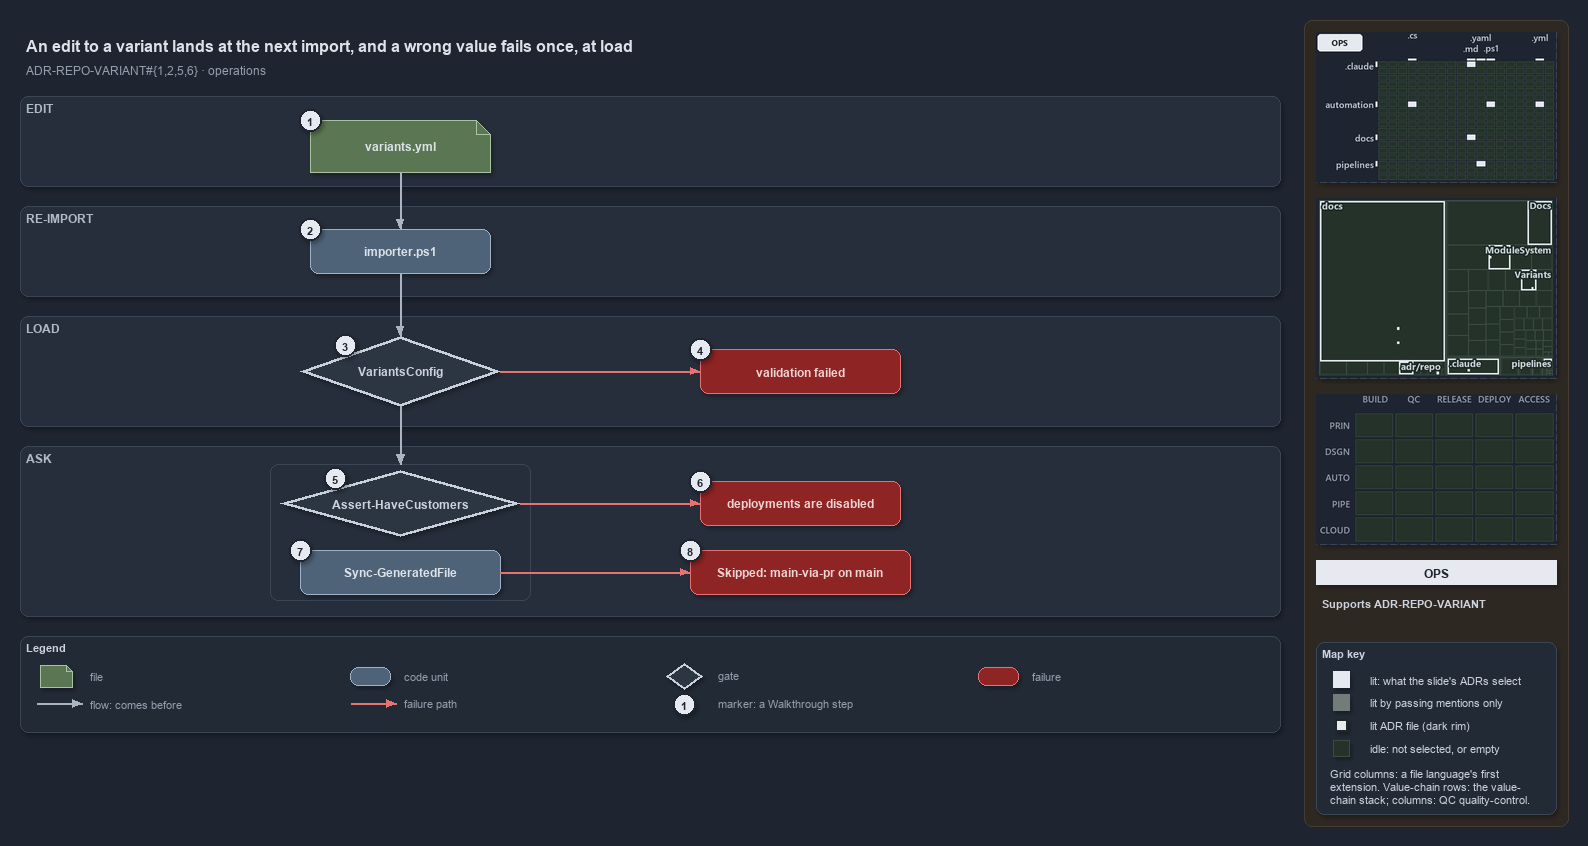

The diagram above was exported from draw.io. Its source (the exported page's mxGraphModel, read from the mxfile embedded in the PNG):
<mxGraphModel dx="1024" dy="768" grid="0" gridSize="10" guides="1" tooltips="1" connect="1" arrows="1" fold="1" page="1" pageScale="1" pageWidth="1572" pageHeight="736" background="#1E2430" math="0" shadow="1">
  <root>
    <mxCell id="0" />
    <mxCell id="1" parent="0" />
    <mxCell id="sidebar-bg" value="" style="rounded=1;arcSize=2;html=1;fillColor=#2E2823;strokeColor=#453C33;shadow=0;" vertex="1" parent="1">
      <mxGeometry x="1304" y="4" width="264" height="806" as="geometry" />
    </mxCell>
    <mxCell id="title" value="An edit to a variant lands at the next import, and a wrong value fails once, at load" style="text;html=1;align=left;verticalAlign=middle;fontSize=16;fontStyle=1;fontColor=#DDE2E9;" vertex="1" parent="1">
      <mxGeometry x="20" y="14" width="1260" height="30" as="geometry" />
    </mxCell>
    <mxCell id="subtitle" value="ADR-REPO-VARIANT#{1,2,5,6} &amp;#183; operations" style="text;html=1;align=left;verticalAlign=middle;fontSize=12;fontColor=#949FAE;" vertex="1" parent="1">
      <mxGeometry x="20" y="44" width="1240" height="20" as="geometry" />
    </mxCell>
    <mxCell id="band-edit" value="EDIT" style="rounded=1;html=1;arcSize=3;fillColor=#262E3B;strokeColor=#3A4555;verticalAlign=top;align=left;spacingLeft=8;fontStyle=1;fontSize=12;fontColor=#B0BAC7;" vertex="1" parent="1">
      <mxGeometry x="20" y="80" width="1260" height="90" as="geometry" />
    </mxCell>
    <mxCell id="band-import" value="RE-IMPORT" style="rounded=1;html=1;arcSize=3;fillColor=#262E3B;strokeColor=#3A4555;verticalAlign=top;align=left;spacingLeft=8;fontStyle=1;fontSize=12;fontColor=#B0BAC7;" vertex="1" parent="1">
      <mxGeometry x="20" y="190" width="1260" height="90" as="geometry" />
    </mxCell>
    <mxCell id="band-load" value="LOAD" style="rounded=1;html=1;arcSize=3;fillColor=#262E3B;strokeColor=#3A4555;verticalAlign=top;align=left;spacingLeft=8;fontStyle=1;fontSize=12;fontColor=#B0BAC7;" vertex="1" parent="1">
      <mxGeometry x="20" y="300" width="1260" height="110" as="geometry" />
    </mxCell>
    <mxCell id="band-ask" value="ASK" style="rounded=1;html=1;arcSize=3;fillColor=#262E3B;strokeColor=#3A4555;verticalAlign=top;align=left;spacingLeft=8;fontStyle=1;fontSize=12;fontColor=#B0BAC7;" vertex="1" parent="1">
      <mxGeometry x="20" y="430" width="1260" height="170" as="geometry" />
    </mxCell>
    <mxCell id="g-file" value="&lt;b&gt;variants.yml&lt;/b&gt;" style="shape=note;size=14;whiteSpace=wrap;html=1;fillColor=#5B7653;strokeColor=#A9C29F;fontColor=#DDE2E9;fontSize=12;" vertex="1" parent="1">
      <mxGeometry x="310" y="104" width="180" height="52" as="geometry" />
    </mxCell>
    <mxCell id="g-importer" value="&lt;b&gt;importer.ps1&lt;/b&gt;" style="rounded=1;whiteSpace=wrap;html=1;arcSize=20;fillColor=#4E6378;strokeColor=#9FB3C8;fontColor=#DDE2E9;fontSize=12;" vertex="1" parent="1">
      <mxGeometry x="310" y="213" width="180" height="44" as="geometry" />
    </mxCell>
    <mxCell id="g-variantsconfig" value="&lt;b&gt;VariantsConfig&lt;/b&gt;" style="rhombus;whiteSpace=wrap;html=1;fillColor=#2C3542;strokeColor=#C7D0DB;strokeWidth=3;fontColor=#CDD3DC;fontSize=12;" vertex="1" parent="1">
      <mxGeometry x="300" y="320" width="200" height="70" as="geometry" />
    </mxCell>
    <mxCell id="x-validation" value="&lt;b&gt;validation failed&lt;/b&gt;" style="rounded=1;whiteSpace=wrap;html=1;arcSize=20;fillColor=#8E2424;strokeColor=#E57373;fontColor=#EFD4D4;fontSize=12;" vertex="1" parent="1">
      <mxGeometry x="700" y="333" width="200" height="44" as="geometry" />
    </mxCell>
    <mxCell id="frame-ask" value="" style="rounded=1;html=1;arcSize=6;fillColor=none;strokeColor=#3A4555;" vertex="1" parent="1">
      <mxGeometry x="270" y="448" width="260" height="136" as="geometry" />
    </mxCell>
    <mxCell id="port-frame-top" value="" style="text;html=1;strokeColor=none;fillColor=none;" vertex="1" parent="1">
      <mxGeometry x="400" y="448" width="1" height="1" as="geometry" />
    </mxCell>
    <mxCell id="g-assert" value="&lt;b&gt;Assert-HaveCustomers&lt;/b&gt;" style="rhombus;whiteSpace=wrap;html=1;fillColor=#2C3542;strokeColor=#C7D0DB;strokeWidth=3;fontColor=#CDD3DC;fontSize=12;" vertex="1" parent="1">
      <mxGeometry x="280" y="454" width="240" height="66" as="geometry" />
    </mxCell>
    <mxCell id="x-disabled" value="&lt;b&gt;deployments are disabled&lt;/b&gt;" style="rounded=1;whiteSpace=wrap;html=1;arcSize=20;fillColor=#8E2424;strokeColor=#E57373;fontColor=#EFD4D4;fontSize=12;" vertex="1" parent="1">
      <mxGeometry x="700" y="465" width="200" height="44" as="geometry" />
    </mxCell>
    <mxCell id="g-sync" value="&lt;b&gt;Sync-GeneratedFile&lt;/b&gt;" style="rounded=1;whiteSpace=wrap;html=1;arcSize=20;fillColor=#4E6378;strokeColor=#9FB3C8;fontColor=#DDE2E9;fontSize=12;" vertex="1" parent="1">
      <mxGeometry x="300" y="534" width="200" height="44" as="geometry" />
    </mxCell>
    <mxCell id="x-skipped" value="&lt;b&gt;Skipped: main-via-pr on main&lt;/b&gt;" style="rounded=1;whiteSpace=wrap;html=1;arcSize=20;fillColor=#8E2424;strokeColor=#E57373;fontColor=#EFD4D4;fontSize=12;" vertex="1" parent="1">
      <mxGeometry x="690" y="534" width="220" height="44" as="geometry" />
    </mxCell>
    <mxCell id="e-file-importer" value="" style="edgeStyle=orthogonalEdgeStyle;rounded=1;html=1;endArrow=block;strokeColor=#AAB4C3;shadow=0;fontColor=#CDD3DC;" edge="1" parent="1" source="g-file" target="g-importer">
      <mxGeometry relative="1" as="geometry" />
    </mxCell>
    <mxCell id="e-importer-load" value="" style="edgeStyle=orthogonalEdgeStyle;rounded=1;html=1;endArrow=block;strokeColor=#AAB4C3;shadow=0;fontColor=#CDD3DC;" edge="1" parent="1" source="g-importer" target="g-variantsconfig">
      <mxGeometry relative="1" as="geometry" />
    </mxCell>
    <mxCell id="e-load-ask" value="" style="edgeStyle=orthogonalEdgeStyle;rounded=1;html=1;endArrow=block;strokeColor=#AAB4C3;shadow=0;fontColor=#CDD3DC;" edge="1" parent="1" source="g-variantsconfig" target="port-frame-top">
      <mxGeometry relative="1" as="geometry" />
    </mxCell>
    <mxCell id="e-load-validation" value="" style="edgeStyle=orthogonalEdgeStyle;rounded=1;html=1;endArrow=block;strokeColor=#E57373;shadow=0;fontColor=#CDD3DC;" edge="1" parent="1" source="g-variantsconfig" target="x-validation">
      <mxGeometry relative="1" as="geometry" />
    </mxCell>
    <mxCell id="e-assert-disabled" value="" style="edgeStyle=orthogonalEdgeStyle;rounded=1;html=1;endArrow=block;strokeColor=#E57373;shadow=0;fontColor=#CDD3DC;" edge="1" parent="1" source="g-assert" target="x-disabled">
      <mxGeometry relative="1" as="geometry" />
    </mxCell>
    <mxCell id="e-sync-skipped" value="" style="edgeStyle=orthogonalEdgeStyle;rounded=1;html=1;endArrow=block;strokeColor=#E57373;shadow=0;fontColor=#CDD3DC;" edge="1" parent="1" source="g-sync" target="x-skipped">
      <mxGeometry relative="1" as="geometry" />
    </mxCell>
    <mxCell id="mark-1" value="1" style="ellipse;html=1;fillColor=#E6EAF0;strokeColor=#1E2430;strokeWidth=2;fontColor=#1E2430;fontStyle=1;fontSize=11;" vertex="1" parent="1">
      <mxGeometry x="299" y="93" width="22" height="22" as="geometry" />
    </mxCell>
    <mxCell id="mark-2" value="2" style="ellipse;html=1;fillColor=#E6EAF0;strokeColor=#1E2430;strokeWidth=2;fontColor=#1E2430;fontStyle=1;fontSize=11;" vertex="1" parent="1">
      <mxGeometry x="299" y="202" width="22" height="22" as="geometry" />
    </mxCell>
    <mxCell id="mark-3" value="3" style="ellipse;html=1;fillColor=#E6EAF0;strokeColor=#1E2430;strokeWidth=2;fontColor=#1E2430;fontStyle=1;fontSize=11;" vertex="1" parent="1">
      <mxGeometry x="334" y="318" width="22" height="22" as="geometry" />
    </mxCell>
    <mxCell id="mark-4" value="4" style="ellipse;html=1;fillColor=#E6EAF0;strokeColor=#1E2430;strokeWidth=2;fontColor=#1E2430;fontStyle=1;fontSize=11;" vertex="1" parent="1">
      <mxGeometry x="689" y="322" width="22" height="22" as="geometry" />
    </mxCell>
    <mxCell id="mark-5" value="5" style="ellipse;html=1;fillColor=#E6EAF0;strokeColor=#1E2430;strokeWidth=2;fontColor=#1E2430;fontStyle=1;fontSize=11;" vertex="1" parent="1">
      <mxGeometry x="324" y="451" width="22" height="22" as="geometry" />
    </mxCell>
    <mxCell id="mark-6" value="6" style="ellipse;html=1;fillColor=#E6EAF0;strokeColor=#1E2430;strokeWidth=2;fontColor=#1E2430;fontStyle=1;fontSize=11;" vertex="1" parent="1">
      <mxGeometry x="689" y="454" width="22" height="22" as="geometry" />
    </mxCell>
    <mxCell id="mark-7" value="7" style="ellipse;html=1;fillColor=#E6EAF0;strokeColor=#1E2430;strokeWidth=2;fontColor=#1E2430;fontStyle=1;fontSize=11;" vertex="1" parent="1">
      <mxGeometry x="289" y="523" width="22" height="22" as="geometry" />
    </mxCell>
    <mxCell id="mark-8" value="8" style="ellipse;html=1;fillColor=#E6EAF0;strokeColor=#1E2430;strokeWidth=2;fontColor=#1E2430;fontStyle=1;fontSize=11;" vertex="1" parent="1">
      <mxGeometry x="679" y="523" width="22" height="22" as="geometry" />
    </mxCell>
    <mxCell id="legend" value="&lt;b&gt;Legend&lt;/b&gt;" style="rounded=1;whiteSpace=wrap;html=1;arcSize=6;fillColor=#222A36;strokeColor=#3A4555;align=left;verticalAlign=top;spacing=8;fontSize=11;fontColor=#CDD3DC;" vertex="1" parent="1">
      <mxGeometry x="20" y="620" width="1260" height="96" as="geometry" />
    </mxCell>
    <mxCell id="lg-0" value="" style="shape=note;size=6;html=1;fillColor=#5B7653;strokeColor=#A9C29F;" vertex="1" parent="1">
      <mxGeometry x="40" y="649" width="32" height="22" as="geometry" />
    </mxCell>
    <mxCell id="lg-0-t" value="file" style="text;html=1;align=left;verticalAlign=middle;fontSize=11;fontColor=#949FAE;" vertex="1" parent="1">
      <mxGeometry x="84" y="649" width="260" height="20" as="geometry" />
    </mxCell>
    <mxCell id="lg-1" value="" style="rounded=1;html=1;arcSize=20;fillColor=#4E6378;strokeColor=#9FB3C8;" vertex="1" parent="1">
      <mxGeometry x="350" y="651" width="40" height="18" as="geometry" />
    </mxCell>
    <mxCell id="lg-1-t" value="code unit" style="text;html=1;align=left;verticalAlign=middle;fontSize=11;fontColor=#949FAE;" vertex="1" parent="1">
      <mxGeometry x="398" y="649" width="260" height="20" as="geometry" />
    </mxCell>
    <mxCell id="lg-2" value="" style="rhombus;html=1;fillColor=#2C3542;strokeColor=#C7D0DB;strokeWidth=2;fontColor=#CDD3DC;" vertex="1" parent="1">
      <mxGeometry x="666" y="647" width="36" height="26" as="geometry" />
    </mxCell>
    <mxCell id="lg-2-t" value="gate" style="text;html=1;align=left;verticalAlign=middle;fontSize=11;fontColor=#949FAE;" vertex="1" parent="1">
      <mxGeometry x="712" y="649" width="260" height="20" as="geometry" />
    </mxCell>
    <mxCell id="lg-3" value="" style="rounded=1;html=1;arcSize=20;fillColor=#8E2424;strokeColor=#E57373;" vertex="1" parent="1">
      <mxGeometry x="978" y="651" width="40" height="18" as="geometry" />
    </mxCell>
    <mxCell id="lg-3-t" value="failure" style="text;html=1;align=left;verticalAlign=middle;fontSize=11;fontColor=#949FAE;" vertex="1" parent="1">
      <mxGeometry x="1026" y="649" width="260" height="20" as="geometry" />
    </mxCell>
    <mxCell id="lg-4-a" value="" style="text;html=1;strokeColor=none;fillColor=none;" vertex="1" parent="1">
      <mxGeometry x="36" y="687" width="1" height="1" as="geometry" />
    </mxCell>
    <mxCell id="lg-4-b" value="" style="text;html=1;strokeColor=none;fillColor=none;" vertex="1" parent="1">
      <mxGeometry x="82" y="687" width="1" height="1" as="geometry" />
    </mxCell>
    <mxCell id="lg-4" value="" style="edgeStyle=orthogonalEdgeStyle;rounded=1;html=1;endArrow=block;strokeColor=#AAB4C3;shadow=0;fontColor=#CDD3DC;" edge="1" parent="1" source="lg-4-a" target="lg-4-b">
      <mxGeometry relative="1" as="geometry" />
    </mxCell>
    <mxCell id="lg-4-t" value="flow: comes before" style="text;html=1;align=left;verticalAlign=middle;fontSize=11;fontColor=#949FAE;" vertex="1" parent="1">
      <mxGeometry x="84" y="677" width="260" height="20" as="geometry" />
    </mxCell>
    <mxCell id="lg-5-a" value="" style="text;html=1;strokeColor=none;fillColor=none;" vertex="1" parent="1">
      <mxGeometry x="350" y="687" width="1" height="1" as="geometry" />
    </mxCell>
    <mxCell id="lg-5-b" value="" style="text;html=1;strokeColor=none;fillColor=none;" vertex="1" parent="1">
      <mxGeometry x="396" y="687" width="1" height="1" as="geometry" />
    </mxCell>
    <mxCell id="lg-5" value="" style="edgeStyle=orthogonalEdgeStyle;rounded=1;html=1;endArrow=block;strokeColor=#E57373;shadow=0;fontColor=#CDD3DC;" edge="1" parent="1" source="lg-5-a" target="lg-5-b">
      <mxGeometry relative="1" as="geometry" />
    </mxCell>
    <mxCell id="lg-5-t" value="failure path" style="text;html=1;align=left;verticalAlign=middle;fontSize=11;fontColor=#949FAE;" vertex="1" parent="1">
      <mxGeometry x="398" y="677" width="260" height="20" as="geometry" />
    </mxCell>
    <mxCell id="lg-6" value="1" style="ellipse;html=1;fillColor=#E6EAF0;strokeColor=#1E2430;strokeWidth=2;fontColor=#1E2430;fontStyle=1;fontSize=11;" vertex="1" parent="1">
      <mxGeometry x="673" y="677" width="22" height="22" as="geometry" />
    </mxCell>
    <mxCell id="lg-6-t" value="marker: a Walkthrough step" style="text;html=1;align=left;verticalAlign=middle;fontSize=11;fontColor=#949FAE;" vertex="1" parent="1">
      <mxGeometry x="712" y="677" width="260" height="20" as="geometry" />
    </mxCell>
    <mxCell id="minimap-grid" value="" style="shape=image;imageAspect=0;rounded=1;arcSize=4;whiteSpace=wrap;html=1;fillColor=#262E3B;strokeColor=#3A4555;dashed=1;fontColor=#949FAE;fontSize=11;image=data:image/png,(base64 omitted: 12172 chars);" vertex="1" parent="1">
      <mxGeometry x="1316" y="16" width="240" height="150" as="geometry" />
    </mxCell>
    <mxCell id="minimap-tree" value="" style="shape=image;imageAspect=0;rounded=1;arcSize=4;whiteSpace=wrap;html=1;fillColor=#262E3B;strokeColor=#3A4555;dashed=1;fontColor=#949FAE;fontSize=11;image=data:image/png,(base64 omitted: 19172 chars);" vertex="1" parent="1">
      <mxGeometry x="1316" y="182" width="240" height="180" as="geometry" />
    </mxCell>
    <mxCell id="minimap-chain" value="" style="shape=image;imageAspect=0;rounded=1;arcSize=4;whiteSpace=wrap;html=1;fillColor=#262E3B;strokeColor=#3A4555;dashed=1;fontColor=#949FAE;fontSize=11;image=data:image/png,(base64 omitted: 11912 chars);" vertex="1" parent="1">
      <mxGeometry x="1316" y="378" width="240" height="150" as="geometry" />
    </mxCell>
    <mxCell id="lens-badge" value="OPS" style="rounded=0;whiteSpace=wrap;html=1;align=center;verticalAlign=middle;fontSize=12;fontStyle=1;fontColor=#1E2430;fillColor=#E6EAF0;strokeColor=none;" vertex="1" parent="1">
      <mxGeometry x="1316" y="544" width="240" height="24" as="geometry" />
    </mxCell>
    <mxCell id="supports" value="&lt;b&gt;Supports&lt;/b&gt; ADR-REPO-VARIANT" style="text;html=1;whiteSpace=wrap;align=left;verticalAlign=top;fontSize=11;fontColor=#CDD3DC;" vertex="1" parent="1">
      <mxGeometry x="1316" y="576" width="240" height="38" as="geometry" />
    </mxCell>
    <mxCell id="mapkey" value="&lt;b&gt;Map key&lt;/b&gt;" style="rounded=1;arcSize=6;whiteSpace=wrap;html=1;align=left;verticalAlign=top;fontSize=11;fontColor=#CDD3DC;fillColor=#222A36;strokeColor=#3A4555;spacingLeft=8;spacingTop=2;" vertex="1" parent="1">
      <mxGeometry x="1316" y="626" width="240" height="172" as="geometry" />
    </mxCell>
    <mxCell id="mapkey-lit" value="" style="rounded=0;html=1;fillColor=#E6EAF0;strokeColor=#E6EAF0;" vertex="1" parent="1">
      <mxGeometry x="1333.0" y="655.0" width="16" height="16" as="geometry" />
    </mxCell>
    <mxCell id="mapkey-lit-text" value="lit: what the slide's ADRs select" style="text;html=1;align=left;verticalAlign=middle;fontSize=11;fontColor=#CDD3DC;" vertex="1" parent="1">
      <mxGeometry x="1364" y="653" width="184" height="20" as="geometry" />
    </mxCell>
    <mxCell id="mapkey-touched" value="" style="rounded=0;html=1;fillColor=#727C79;strokeColor=#727C79;" vertex="1" parent="1">
      <mxGeometry x="1333.0" y="678.0" width="16" height="16" as="geometry" />
    </mxCell>
    <mxCell id="mapkey-touched-text" value="lit by passing mentions only" style="text;html=1;align=left;verticalAlign=middle;fontSize=11;fontColor=#CDD3DC;" vertex="1" parent="1">
      <mxGeometry x="1364" y="676" width="184" height="20" as="geometry" />
    </mxCell>
    <mxCell id="mapkey-adr" value="" style="rounded=0;html=1;fillColor=#E6EAF0;strokeColor=#1C2A24;strokeWidth=2;" vertex="1" parent="1">
      <mxGeometry x="1335.0" y="703.0" width="12" height="12" as="geometry" />
    </mxCell>
    <mxCell id="mapkey-adr-text" value="lit ADR file (dark rim)" style="text;html=1;align=left;verticalAlign=middle;fontSize=11;fontColor=#CDD3DC;" vertex="1" parent="1">
      <mxGeometry x="1364" y="699" width="184" height="20" as="geometry" />
    </mxCell>
    <mxCell id="mapkey-idle" value="" style="rounded=0;html=1;fillColor=#243229;strokeColor=#3B4D43;" vertex="1" parent="1">
      <mxGeometry x="1333.0" y="724.0" width="16" height="16" as="geometry" />
    </mxCell>
    <mxCell id="mapkey-idle-text" value="idle: not selected, or empty" style="text;html=1;align=left;verticalAlign=middle;fontSize=11;fontColor=#CDD3DC;" vertex="1" parent="1">
      <mxGeometry x="1364" y="722" width="184" height="20" as="geometry" />
    </mxCell>
    <mxCell id="mapkey-codes" value="Grid columns: a file language's first&lt;br&gt;extension. Value-chain rows: the value-&lt;br&gt;chain stack; columns: QC quality-control." style="text;html=1;align=left;verticalAlign=top;whiteSpace=wrap;fontSize=11;fontColor=#CDD3DC;" vertex="1" parent="1">
      <mxGeometry x="1324" y="746" width="224" height="46" as="geometry" />
    </mxCell>
  </root>
</mxGraphModel>